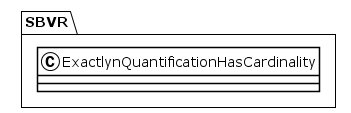

The diagram above was rendered by PlantUML. Its source (embedded in the PNG):
@startuml
!theme plain
package SBVR {
class ExactlynQuantificationHasCardinality {
}
}
@enduml